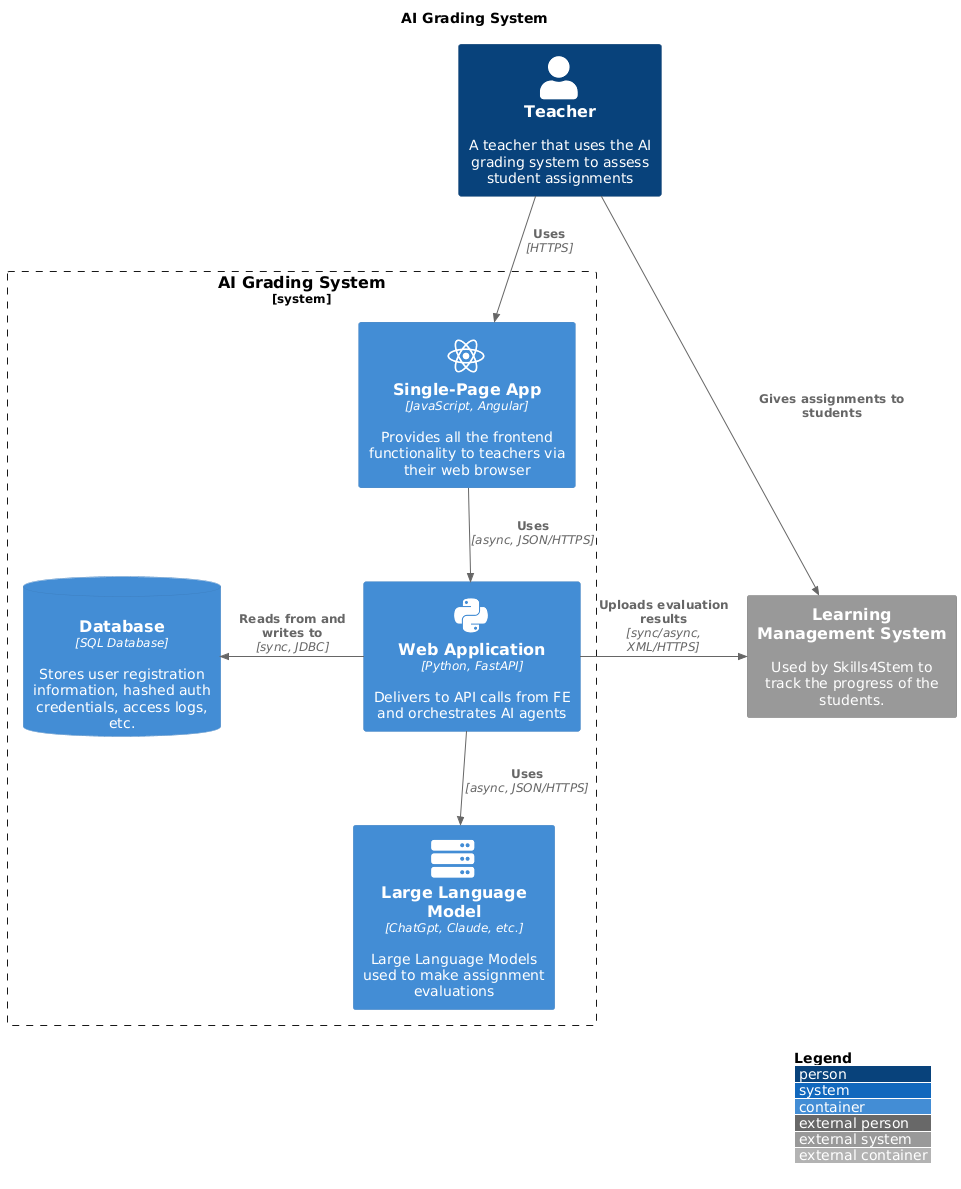

The diagram above was rendered by PlantUML. Its source (embedded in the PNG):
@startuml
!include https://raw.githubusercontent.com/plantuml-stdlib/C4-PlantUML/master/C4_Container.puml
!define DEVICONS https://raw.githubusercontent.com/tupadr3/plantuml-icon-font-sprites/master/devicons
!define FONTAWESOME https://raw.githubusercontent.com/tupadr3/plantuml-icon-font-sprites/master/font-awesome-5
' uncomment the following line and comment the first to use locally
' !include C4_Container.puml
!include DEVICONS/react.puml
!include DEVICONS/dotnet.puml
!include DEVICONS/python.puml
!include DEVICONS/msql_server.puml
!include FONTAWESOME/server.puml
!include FONTAWESOME/envelope.puml

' LAYOUT_TOP_DOWN()
' LAYOUT_AS_SKETCH()
LAYOUT_WITH_LEGEND()

title AI Grading System

Person(teacher, Teacher, "A teacher that uses the AI grading system to assess student assignments")

System_Boundary(c1, "AI Grading System") {
    Container(backend, "Web Application", "Python, FastAPI", "Delivers to API calls from FE and orchestrates AI agents", "python")
    Container(spa, "Single-Page App", "JavaScript, Angular", "Provides all the frontend functionality to teachers via their web browser", "react")
    ContainerDb(database, "Database", "SQL Database", "Stores user registration information, hashed auth credentials, access logs, etc.", "mysql_server")
    Container(llm, "Large Language Model", "ChatGpt, Claude, etc.", "Large Language Models used to make assignment evaluations", "server")
}


System_Ext(lms_system, "Learning Management System", "Used by Skills4Stem to track the progress of the students.")

Rel(teacher, spa, "Uses", "HTTPS")

Rel(spa, backend, "Uses", "async, JSON/HTTPS")
Rel(backend, llm, "Uses", "async, JSON/HTTPS")
Rel_Back_Neighbor(database, backend, "Reads from and writes to", "sync, JDBC")

Rel(teacher, lms_system, "Gives assignments to students")
Rel_Neighbor(backend, lms_system, "Uploads evaluation results", "sync/async, XML/HTTPS")
@enduml